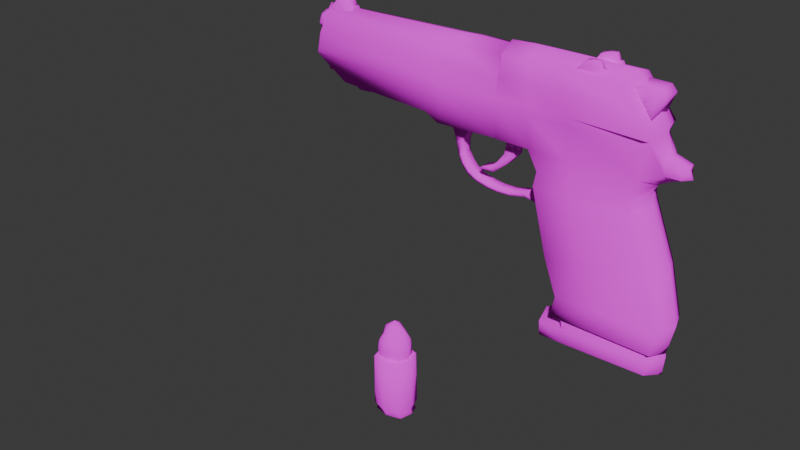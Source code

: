 # Source: beretta.blend  (saved by Blender 4.0.36; exported with 4.5.12 LTS)
import bpy
from mathutils import Matrix  # noqa: F401  (used for matrix-valued properties, if any)

bpy.ops.wm.read_factory_settings(use_empty=True)
scene = bpy.context.scene
scene.name = 'Scene'

# ---- collections
col_collection = bpy.data.collections.new('Collection'); scene.collection.children.link(col_collection)

# ---- images (referenced by path relative to the original .blend; pixels are not part of the script)
import os
ASSET_DIR = os.environ.get("B2B_ASSET_DIR", "")  # directory of the original .blend (textures are referenced by path, not embedded)
HERE = os.path.dirname(os.path.abspath(__file__))  # packed textures are extracted next to this script under _unpacked/

def load_image(name, relpath, width, height, colorspace="sRGB"):
    """Load a texture the original file referenced (path relative to the .blend, or extracted next to this script)."""
    p = next((c for c in (os.path.join(HERE, relpath), os.path.join(ASSET_DIR, relpath)) if relpath and os.path.exists(c)), "")
    if p:
        img = bpy.data.images.load(p, check_existing=True)
        img.name = name
    else:  # same state as the original file: an image datablock whose file is absent (Cycles renders it pink)
        img = bpy.data.images.new(name, width, height)
        img.source = "FILE"
        img.filepath = "//" + (relpath or name)
    img.colorspace_settings.name = colorspace
    return img
img_untitled = load_image('Untitled', 'beretta.png', 1024, 1024, 'sRGB')
img_untitled_001 = load_image('Untitled.001', 'magazine.png', 1024, 1024, 'sRGB')
img_untitled_002 = load_image('Untitled.002', 'bullet_txt.png', 1024, 1024, 'sRGB')

# ---- materials (node trees are filled in below, after node groups)
mat_material = bpy.data.materials.new('Material')
mat_material.alpha_threshold = 0.0
mat_material.use_transparent_shadow = False
mat_material.roughness = 0.5
mat_material.line_color = (0.0, 0.0, 0.0, 1.0)
mat_material_001 = bpy.data.materials.new('Material.001')
mat_material_001.use_transparent_shadow = False
mat_material_002 = bpy.data.materials.new('Material.002')
mat_material_002.use_transparent_shadow = False

# ---- material node trees
mat_material.use_nodes = True; mat_material.node_tree.nodes.clear()
_N = mat_material.node_tree.nodes; _L = mat_material.node_tree.links
n0 = _N.new('ShaderNodeOutputMaterial'); n0.name = 'Material Output'; n0.location = (300, 300)
n1 = _N.new('ShaderNodeBsdfDiffuse'); n1.name = 'Diffuse BSDF'; n1.location = (10, 300)
n1.inputs[1].default_value = 0.5
n2 = _N.new('ShaderNodeTexImage'); n2.name = 'Image Texture'; n2.location = (-280, 280)
n2.image = img_untitled
n2.interpolation = 'Closest'
_L.new(n1.outputs[0], n0.inputs[0])
_L.new(n2.outputs[0], n1.inputs[0])
n0.is_active_output = True
mat_material_001.use_nodes = True; mat_material_001.node_tree.nodes.clear()
_N = mat_material_001.node_tree.nodes; _L = mat_material_001.node_tree.links
n0 = _N.new('ShaderNodeOutputMaterial'); n0.name = 'Material Output'; n0.location = (300, 300)
n1 = _N.new('ShaderNodeBsdfDiffuse'); n1.name = 'Diffuse BSDF'; n1.location = (10, 300)
n1.inputs[1].default_value = 0.5
n2 = _N.new('ShaderNodeTexImage'); n2.name = 'Image Texture'; n2.location = (-280, 280)
n2.image = img_untitled_001
n2.interpolation = 'Closest'
_L.new(n1.outputs[0], n0.inputs[0])
_L.new(n2.outputs[0], n1.inputs[0])
n0.is_active_output = True
mat_material_002.use_nodes = True; mat_material_002.node_tree.nodes.clear()
_N = mat_material_002.node_tree.nodes; _L = mat_material_002.node_tree.links
n0 = _N.new('ShaderNodeOutputMaterial'); n0.name = 'Material Output'; n0.location = (300, 300)
n1 = _N.new('ShaderNodeBsdfDiffuse'); n1.name = 'Diffuse BSDF'; n1.location = (10, 300)
n1.inputs[1].default_value = 0.5
n2 = _N.new('ShaderNodeTexImage'); n2.name = 'Image Texture'; n2.location = (-280, 280)
n2.image = img_untitled_002
n2.interpolation = 'Closest'
_L.new(n1.outputs[0], n0.inputs[0])
_L.new(n2.outputs[0], n1.inputs[0])
n0.is_active_output = True

# ---- world
world_world = bpy.data.worlds.new('World'); scene.world = world_world
world_world.use_nodes = True; world_world.node_tree.nodes.clear()
_N = world_world.node_tree.nodes; _L = world_world.node_tree.links
n0 = _N.new('ShaderNodeOutputWorld'); n0.name = 'World Output'; n0.location = (300, 300)
n1 = _N.new('ShaderNodeBackground'); n1.name = 'Background'; n1.location = (10, 300)
n1.inputs[0].default_value = (0.05088, 0.05088, 0.05088, 1.0)
_L.new(n1.outputs[0], n0.inputs[0])
n0.is_active_output = True
world_world.color = (0.05088, 0.05088, 0.05088)
world_world.use_sun_shadow = False
world_world.sun_shadow_jitter_overblur = 0.0

# ---- meshes
me_cube = bpy.data.meshes.new('Cube')
me_cube.from_pydata([(-0.2783, 0.2244, 1.468), (-0.5067, 0.273, 0.5092), (-0.2783, -0.2244, 1.468), (-0.5067, -0.273, 0.5092), (-0.4635, 0.2244, 1.459), (-0.6828, 0.273, 0.6049), (-0.4635, -0.2244, 1.459), (-0.6828, -0.273, 0.6049), (-2.271, 0.1602, 1.453), (-1.912, 0.273, 0.6714), (-2.271, -0.1602, 1.453), (-1.912, -0.273, 0.6714), (0.319, 0.2244, 1.469), (0.2638, 0.273, 0.5328), (0.319, -0.2244, 1.469), (0.2638, -0.273, 0.5328), (0.3228, 0.273, 1.496), (0.3101, 0.273, 0.5273), (0.3228, -0.273, 1.496), (0.3101, -0.273, 0.5273), (1.755, 0.273, 1.496), (2.062, 0.2922, 0.5449), (1.755, -0.273, 1.496), (2.062, -0.2922, 0.5449), (-0.3991, 0.3278, 0.9846), (-0.5798, -0.3278, 1.028), (-0.3991, -0.3278, 0.9846), (-0.5798, 0.3278, 1.028), (-2.288, -0.3278, 0.9837), (-2.288, 0.3278, 0.9837), (0.2844, 0.3278, 0.9968), (0.2844, -0.3278, 0.9968), (0.3165, 0.3278, 1.014), (0.3165, -0.3278, 1.014), (2.087, 0.3278, 1.029), (2.087, -0.3278, 1.029), (0.6548, -0.273, 1.496), (0.6548, 0.273, 1.496), (0.7204, 0.273, 0.523), (0.7204, -0.273, 0.523), (0.727, -0.3278, 1.018), (0.727, 0.3278, 1.018), (1.962, 0.3102, 0.3266), (1.962, -0.3102, 0.3266), (0.8449, 0.273, 0.2953), (0.8449, -0.273, 0.2953), (1.985, 0.3076, 0.1588), (1.985, -0.3076, 0.1588), (0.829, 0.3058, 0.1246), (0.829, -0.3058, 0.1246), (2.259, 0.3062, -0.5328), (2.259, -0.3062, -0.5328), (1.035, 0.3064, -0.6594), (1.035, -0.3064, -0.6594), (2.426, 0.273, -1.13), (2.426, -0.273, -1.13), (1.185, 0.273, -1.138), (1.185, -0.273, -1.138), (2.38, 0.273, -1.412), (2.38, -0.273, -1.412), (1.13, 0.273, -1.389), (1.13, -0.273, -1.389), (-0.4169, 0.3278, 0.9061), (-0.4169, -0.3278, 0.9061), (-0.5968, 0.3278, 0.9578), (-2.226, 0.3278, 0.932), (0.281, 0.3278, 0.9201), (0.281, -0.3278, 0.9201), (0.3154, 0.3278, 0.9337), (0.3154, -0.3278, 0.9337), (2.086, 0.2164, 0.9431), (2.086, -0.2164, 0.9431), (-0.5968, -0.3278, 0.9578), (-2.226, -0.3278, 0.932), (0.7259, 0.3278, 0.9359), (0.7259, -0.3278, 0.9359), (2.249, 0.1273, 0.5955), (2.249, -0.1273, 0.5955), (2.235, 0.1273, 0.7595), (2.235, -0.1273, 0.7595), (2.427, 0.1273, 0.5985), (2.427, -0.1273, 0.5985), (2.426, 0.1273, 0.6944), (2.426, -0.1273, 0.6944), (0.3157, -0.08275, 0.4451), (0.3069, -0.08275, 0.5315), (0.3157, 0.08275, 0.4451), (0.3069, 0.08275, 0.5315), (0.424, -0.08275, 0.4539), (0.4922, -0.08275, 0.5227), (0.424, 0.08275, 0.4539), (0.4922, 0.08275, 0.5227), (0.2949, -0.08275, 0.2868), (0.2949, 0.08275, 0.2868), (0.4208, -0.08275, 0.2824), (0.4208, 0.08275, 0.2824), (0.2023, -0.08275, 0.1632), (0.2023, 0.08275, 0.1632), (0.2997, -0.08275, 0.1434), (0.2997, 0.08275, 0.1434), (0.07958, -0.08275, 0.06491), (0.07958, 0.08275, 0.06491), (0.1594, -0.08275, 0.02975), (0.1594, 0.08275, 0.02975), (-0.02903, -0.08275, 0.0327), (-0.02903, 0.08275, 0.0327), (0.0001879, -0.08275, 0.00413), (0.0001879, 0.08275, 0.00413), (-0.04073, -0.03435, 0.01579), (-0.04073, 0.03435, 0.01579), (-0.0286, -0.03435, 0.003924), (-0.0286, 0.03435, 0.003924), (-2.279, -0.08234, 1.346), (-2.271, -0.08234, 1.501), (-2.279, 0.08233, 1.346), (-2.271, 0.08233, 1.501), (-1.919, -0.08234, 1.371), (-1.983, -0.08234, 1.515), (-1.919, 0.08233, 1.371), (-1.983, 0.08233, 1.515), (-2.057, 0.08233, 1.349), (-2.131, 0.08233, 1.348), (-2.205, 0.08233, 1.347), (-2.242, 0.08233, 1.516), (-2.131, 0.08233, 1.513), (-2.016, 0.08233, 1.521), (-2.205, -0.08234, 1.347), (-2.131, -0.08234, 1.348), (-2.057, -0.08234, 1.349), (-2.016, -0.08234, 1.521), (-2.131, -0.08234, 1.513), (-2.242, -0.08234, 1.516), (-2.202, 0.08233, 1.574), (-2.132, 0.08233, 1.59), (-2.047, 0.08233, 1.596), (-2.047, -0.08234, 1.596), (-2.132, -0.08234, 1.59), (-2.202, -0.08234, 1.574), (-0.4159, -0.08613, 0.3991), (-0.5167, -0.08613, 0.5237), (-0.4159, 0.08613, 0.3991), (-0.5167, 0.08613, 0.5237), (-0.2455, -0.08613, 0.3936), (-0.08984, -0.08613, 0.5329), (-0.2455, 0.08613, 0.3936), (-0.08984, 0.08613, 0.5329), (-0.3703, -0.08613, 0.2696), (-0.3703, 0.08613, 0.2696), (-0.2933, -0.08613, 0.2733), (-0.2933, 0.08613, 0.2733), (-0.3287, -0.08613, 0.1051), (-0.3287, 0.08613, 0.1051), (-0.2938, -0.08613, 0.1253), (-0.2938, 0.08613, 0.1253), (-0.2851, -0.08613, 0.005371), (-0.2851, 0.08613, 0.005371), (-0.2484, -0.08613, 0.03834), (-0.2484, 0.08613, 0.03834), (-0.202, -0.08613, -0.0938), (-0.202, 0.08613, -0.0938), (-0.1831, -0.08613, -0.03921), (-0.1831, 0.08613, -0.03921), (-0.1176, -0.08613, -0.1363), (-0.1176, 0.08613, -0.1363), (-0.1126, -0.08613, -0.08938), (-0.1126, 0.08613, -0.08938), (-0.05363, -0.08613, -0.1627), (-0.05363, 0.08613, -0.1627), (-0.04108, -0.08613, -0.1145), (-0.04108, 0.08613, -0.1145), (0.09148, -0.08613, -0.1943), (0.09148, 0.08613, -0.1943), (0.09258, -0.08613, -0.1486), (0.09258, 0.08613, -0.1486), (0.2193, -0.08613, -0.205), (0.2193, 0.08613, -0.205), (0.2153, -0.08613, -0.1632), (0.2153, 0.08613, -0.1632), (0.3871, -0.08613, -0.1986), (0.3871, 0.08613, -0.1986), (0.3801, -0.08613, -0.1552), (0.3801, 0.08613, -0.1552), (0.5979, -0.08613, -0.1511), (0.5979, 0.08613, -0.1511), (0.5817, -0.08613, -0.1077), (0.5817, 0.08613, -0.1077), (0.9561, -0.08613, -0.2166), (0.9561, 0.08613, -0.2166), (0.8574, -0.08613, 0.1305), (0.8574, 0.08613, 0.1305), (1.208, -0.2137, 1.384), (1.217, -0.2137, 1.539), (1.208, -0.1116, 1.384), (1.217, -0.1116, 1.539), (1.568, -0.2137, 1.408), (1.505, -0.2137, 1.553), (1.568, -0.1116, 1.408), (1.505, -0.1116, 1.553), (1.431, -0.1116, 1.387), (1.356, -0.1116, 1.386), (1.282, -0.1116, 1.385), (1.245, -0.1116, 1.554), (1.356, -0.1116, 1.551), (1.471, -0.1116, 1.559), (1.282, -0.2137, 1.385), (1.356, -0.2137, 1.386), (1.431, -0.2137, 1.387), (1.471, -0.2137, 1.559), (1.356, -0.2137, 1.551), (1.245, -0.2137, 1.554), (1.285, -0.1116, 1.612), (1.355, -0.1116, 1.628), (1.44, -0.1116, 1.634), (1.44, -0.2137, 1.634), (1.355, -0.2137, 1.628), (1.285, -0.2137, 1.612), (1.208, 0.1094, 1.384), (1.217, 0.1094, 1.539), (1.208, 0.2115, 1.384), (1.217, 0.2115, 1.539), (1.568, 0.1094, 1.408), (1.505, 0.1094, 1.553), (1.568, 0.2115, 1.408), (1.505, 0.2115, 1.553), (1.431, 0.2115, 1.387), (1.356, 0.2115, 1.386), (1.282, 0.2115, 1.385), (1.245, 0.2115, 1.554), (1.356, 0.2115, 1.551), (1.471, 0.2115, 1.559), (1.282, 0.1094, 1.385), (1.356, 0.1094, 1.386), (1.431, 0.1094, 1.387), (1.471, 0.1094, 1.559), (1.356, 0.1094, 1.551), (1.245, 0.1094, 1.554), (1.285, 0.2115, 1.612), (1.355, 0.2115, 1.628), (1.44, 0.2115, 1.634), (1.44, 0.1094, 1.634), (1.355, 0.1094, 1.628), (1.285, 0.1094, 1.612), (1.055, -0.273, 1.496), (1.222, -0.3278, 1.022), (1.222, 0.3278, 1.022), (1.055, 0.273, 1.496), (1.215, 0.273, 0.5178), (1.215, -0.273, 0.5178), (1.252, 0.273, 0.3067), (1.252, -0.273, 0.3067), (1.257, 0.3132, 0.1377), (1.257, -0.3132, 0.1377), (1.487, 0.3132, -0.6124), (1.487, -0.3132, -0.6124), (1.637, 0.273, -1.135), (1.637, -0.273, -1.135), (1.585, 0.273, -1.397), (1.585, -0.273, -1.397), (1.221, 0.3278, 0.9385), (1.221, -0.3278, 0.9385), (1.764, -0.1589, 1.44), (1.83, -0.1589, 1.465), (1.764, 0.1589, 1.44), (1.83, 0.1589, 1.465), (2.033, -0.1589, 1.088), (2.145, -0.1589, 1.388), (2.033, 0.1589, 1.088), (2.145, 0.1589, 1.388), (1.904, 0.1589, 1.269), (2.082, 0.1589, 1.461), (1.904, -0.1589, 1.269), (2.082, -0.1589, 1.461), (-2.433, 0.1317, 1.28), (-2.17, 0.1317, 1.28), (-2.433, 0.09314, 1.187), (-2.17, 0.09314, 1.187), (-2.433, -1.752e-07, 1.148), (-2.17, -1.752e-07, 1.148), (-2.433, -0.09314, 1.187), (-2.17, -0.09314, 1.187), (-2.433, -0.1317, 1.28), (-2.17, -0.1317, 1.28), (-2.433, -0.09314, 1.373), (-2.17, -0.09314, 1.373), (-2.433, -1.752e-07, 1.412), (-2.17, -1.752e-07, 1.412), (-2.433, 0.09314, 1.373), (-2.17, 0.09314, 1.373), (-2.263, 0.2085, 0.8764), (-1.111, 0.2085, 0.8764), (-2.263, 0.1474, 0.729), (-1.111, 0.1474, 0.729), (-2.263, -1.128e-07, 0.668), (-1.111, -1.128e-07, 0.668), (-2.263, -0.1474, 0.729), (-1.111, -0.1474, 0.729), (-2.263, -0.2085, 0.8764), (-1.111, -0.2085, 0.8764), (-2.263, -0.1474, 1.024), (-1.111, -0.1474, 1.024), (-2.263, -1.128e-07, 1.085), (-1.111, -1.128e-07, 1.085), (-2.263, 0.1474, 1.024), (-1.111, 0.1474, 1.024), (-1.848, -0.09128, 0.5444), (-1.874, -0.09128, 0.7269), (-1.848, 0.09128, 0.5444), (-1.874, 0.09128, 0.7269), (-1.667, -0.09128, 0.5499), (-1.665, -0.09128, 0.7269), (-1.667, 0.09128, 0.5499), (-1.665, 0.09128, 0.7269), (-1.917, -0.09128, 0.6066), (-1.913, -0.09128, 0.7269), (-1.917, 0.09128, 0.6066), (-1.913, 0.09128, 0.7269), (-1.661, -0.06531, 0.5989), (-1.66, -0.06531, 0.7255), (-1.661, 0.06531, 0.5989), (-1.66, 0.06531, 0.7255), (-1.599, -0.06531, 0.5982), (-1.598, -0.06531, 0.7249), (-1.599, 0.06531, 0.5982), (-1.598, 0.06531, 0.7249), (-1.587, -0.06531, 0.541), (-1.58, -0.06531, 0.7259), (-1.587, 0.06531, 0.541), (-1.58, 0.06531, 0.7259), (-1.439, -0.06531, 0.5436), (-1.442, -0.06531, 0.7254), (-1.439, 0.06531, 0.5436), (-1.442, 0.06531, 0.7254), (-1.423, -0.04845, 0.5981), (-1.422, -0.04845, 0.7234), (-1.423, 0.04845, 0.5981), (-1.422, 0.04845, 0.7234), (-1.373, -0.04845, 0.5977), (-1.372, -0.04845, 0.723), (-1.373, 0.04845, 0.5977), (-1.372, 0.04845, 0.723), (-1.362, -0.08739, 0.5472), (-1.354, -0.08739, 0.7245), (-1.362, 0.08739, 0.5472), (-1.354, 0.08739, 0.7245), (-0.4189, -0.08739, 0.5526), (-0.4107, -0.08739, 0.73), (-0.4189, 0.08739, 0.5526), (-0.4107, 0.08739, 0.73), (-0.5287, -0.3004, 1.237), (-2.287, -0.2798, 1.212), (-0.3458, 0.3004, 1.22), (-0.3458, -0.3004, 1.22), (-0.5287, 0.3004, 1.237), (-2.287, 0.2798, 1.212), (0.2946, 0.3004, 1.227), (0.2946, -0.3004, 1.227), (0.3196, 0.3004, 1.255), (0.3196, -0.3004, 1.255), (1.921, 0.3004, 1.263), (1.921, -0.3004, 1.263), (0.6909, -0.3004, 1.257), (0.6909, 0.3004, 1.257), (1.139, -0.3004, 1.259), (1.139, 0.3004, 1.259), (-0.7094, 0.0, 0.5112), (-0.2951, 0.0, 1.532), (-0.4801, 0.0, 1.523), (-0.5293, 0.0, 0.4144), (-1.947, 0.0, 0.5808), (-2.354, 0.0, 1.509), (0.2517, 0.0, 1.538), (0.2596, 0.0, 0.4354), (0.27, 0.0, 1.578), (0.3037, 0.0, 0.4301), (1.799, 0.0, 1.583), (2.143, 0.0, 0.4349), (2.179, 0.0, 1.06), (-2.376, 0.0, 0.9421), (0.6704, 0.0, 0.4394), (0.6551, 0.0, 1.594), (2.055, 0.0, 0.2961), (0.7516, 0.0, 0.2667), (2.1, 0.0, 0.1792), (0.7161, 0.0, 0.1057), (2.368, 0.0, -0.4938), (0.9237, 0.0, -0.6881), (2.523, 0.0, -1.122), (1.088, 0.0, -1.139), (2.442, 0.0, -1.487), (1.053, 0.0, -1.449), (-2.288, 0.0, 0.8569), (2.177, 0.0, 0.9788), (2.271, 0.0, 0.5005), (2.253, 0.0, 0.7928), (2.499, 0.0, 0.584), (2.445, 0.0, 0.7159), (1.584, 0.0, -1.495), (1.055, 0.0, 1.594), (2.0, 0.0, 1.319), (-2.384, 0.0, 1.211)], [], [(365, 366, 6, 2), (351, 2, 6, 348), (348, 6, 10, 349), (364, 367, 3, 7), (63, 3, 15, 67), (352, 4, 0, 350), (399, 369, 8, 353), (364, 7, 11, 368), (366, 4, 8, 369), (64, 5, 9, 65), (371, 13, 17, 373), (350, 0, 12, 354), (367, 1, 13, 371), (365, 2, 14, 370), (397, 242, 22, 374), (67, 15, 19, 69), (370, 14, 18, 372), (354, 12, 16, 356), (398, 374, 22, 359), (363, 245, 20, 358), (375, 23, 43, 380), (259, 247, 23, 71), (362, 243, 35, 359), (258, 244, 34, 70), (391, 376, 35, 71), (66, 30, 32, 68), (355, 31, 33, 357), (62, 24, 30, 66), (352, 27, 29, 353), (390, 377, 29, 65), (64, 27, 24, 62), (351, 26, 31, 355), (72, 25, 28, 73), (63, 26, 25, 72), (68, 32, 41, 74), (357, 33, 40, 360), (69, 19, 39, 75), (373, 17, 38, 378), (356, 16, 37, 361), (372, 18, 36, 379), (381, 44, 48, 383), (246, 21, 42, 248), (378, 38, 44, 381), (247, 39, 45, 249), (251, 49, 53, 253), (248, 42, 46, 250), (249, 45, 49, 251), (380, 43, 47, 382), (384, 51, 55, 386), (382, 47, 51, 384), (383, 48, 52, 385), (250, 46, 50, 252), (387, 56, 60, 389), (385, 52, 56, 387), (252, 50, 54, 254), (253, 53, 57, 255), (396, 256, 58, 388), (254, 54, 58, 256), (255, 57, 61, 257), (386, 55, 59, 388), (33, 69, 75, 40), (17, 68, 74, 38), (3, 63, 72, 7), (7, 72, 73, 11), (5, 64, 62, 1), (368, 390, 65, 9), (1, 62, 66, 13), (13, 66, 68, 17), (375, 21, 76, 392), (246, 258, 70, 21), (243, 259, 71, 35), (31, 67, 69, 33), (27, 64, 65, 29), (26, 63, 67, 31), (393, 79, 83, 395), (71, 23, 77, 79), (21, 70, 78, 76), (391, 71, 79, 393), (394, 395, 83, 81), (79, 77, 81, 83), (392, 76, 80, 394), (76, 78, 82, 80), (84, 85, 87, 86), (86, 87, 91, 90), (90, 91, 89, 88), (88, 89, 85, 84), (84, 86, 93, 92), (91, 87, 85, 89), (93, 95, 99, 97), (90, 88, 94, 95), (88, 84, 92, 94), (86, 90, 95, 93), (99, 98, 102, 103), (95, 94, 98, 99), (92, 93, 97, 96), (94, 92, 96, 98), (102, 100, 104, 106), (96, 97, 101, 100), (98, 96, 100, 102), (97, 99, 103, 101), (107, 106, 110, 111), (101, 103, 107, 105), (103, 102, 106, 107), (100, 101, 105, 104), (109, 111, 110, 108), (104, 105, 109, 108), (106, 104, 108, 110), (105, 107, 111, 109), (112, 113, 115, 114), (120, 125, 119, 118), (118, 119, 117, 116), (126, 131, 113, 112), (120, 118, 116, 128), (123, 115, 113, 131), (119, 125, 129, 117), (125, 124, 133, 134), (131, 130, 136, 137), (114, 122, 126, 112), (122, 121, 127, 126), (121, 120, 128, 127), (116, 117, 129, 128), (128, 129, 130, 127), (127, 130, 131, 126), (114, 115, 123, 122), (122, 123, 124, 121), (121, 124, 125, 120), (134, 133, 136, 135), (133, 132, 137, 136), (123, 131, 137, 132), (129, 125, 134, 135), (130, 129, 135, 136), (124, 123, 132, 133), (138, 139, 141, 140), (140, 141, 145, 144), (144, 145, 143, 142), (142, 143, 139, 138), (138, 140, 147, 146), (145, 141, 139, 143), (147, 149, 153, 151), (144, 142, 148, 149), (142, 138, 146, 148), (140, 144, 149, 147), (153, 152, 156, 157), (149, 148, 152, 153), (146, 147, 151, 150), (148, 146, 150, 152), (156, 154, 158, 160), (150, 151, 155, 154), (152, 150, 154, 156), (151, 153, 157, 155), (161, 160, 164, 165), (155, 157, 161, 159), (157, 156, 160, 161), (154, 155, 159, 158), (165, 164, 168, 169), (158, 159, 163, 162), (160, 158, 162, 164), (159, 161, 165, 163), (168, 166, 170, 172), (162, 163, 167, 166), (164, 162, 166, 168), (163, 165, 169, 167), (173, 172, 176, 177), (167, 169, 173, 171), (169, 168, 172, 173), (166, 167, 171, 170), (174, 175, 179, 178), (170, 171, 175, 174), (172, 170, 174, 176), (171, 173, 177, 175), (180, 178, 182, 184), (176, 174, 178, 180), (175, 177, 181, 179), (177, 176, 180, 181), (185, 184, 188, 189), (179, 181, 185, 183), (181, 180, 184, 185), (178, 179, 183, 182), (187, 189, 188, 186), (182, 183, 187, 186), (184, 182, 186, 188), (183, 185, 189, 187), (190, 191, 193, 192), (198, 203, 197, 196), (196, 197, 195, 194), (204, 209, 191, 190), (198, 196, 194, 206), (201, 193, 191, 209), (197, 203, 207, 195), (203, 202, 211, 212), (209, 208, 214, 215), (192, 200, 204, 190), (200, 199, 205, 204), (199, 198, 206, 205), (194, 195, 207, 206), (206, 207, 208, 205), (205, 208, 209, 204), (192, 193, 201, 200), (200, 201, 202, 199), (199, 202, 203, 198), (212, 211, 214, 213), (211, 210, 215, 214), (201, 209, 215, 210), (207, 203, 212, 213), (208, 207, 213, 214), (202, 201, 210, 211), (216, 217, 219, 218), (224, 229, 223, 222), (222, 223, 221, 220), (230, 235, 217, 216), (224, 222, 220, 232), (227, 219, 217, 235), (223, 229, 233, 221), (229, 228, 237, 238), (235, 234, 240, 241), (218, 226, 230, 216), (226, 225, 231, 230), (225, 224, 232, 231), (220, 221, 233, 232), (232, 233, 234, 231), (231, 234, 235, 230), (218, 219, 227, 226), (226, 227, 228, 225), (225, 228, 229, 224), (238, 237, 240, 239), (237, 236, 241, 240), (227, 235, 241, 236), (233, 229, 238, 239), (234, 233, 239, 240), (228, 227, 236, 237), (40, 75, 259, 243), (38, 74, 258, 246), (55, 255, 257, 59), (56, 254, 256, 60), (389, 60, 256, 396), (51, 253, 255, 55), (52, 252, 254, 56), (48, 250, 252, 52), (43, 249, 251, 47), (44, 248, 250, 48), (47, 251, 253, 51), (23, 247, 249, 43), (38, 246, 248, 44), (74, 41, 244, 258), (360, 40, 243, 362), (75, 39, 247, 259), (361, 37, 245, 363), (379, 36, 242, 397), (260, 261, 263, 262), (268, 269, 267, 266), (266, 267, 265, 264), (270, 271, 261, 260), (268, 266, 264, 270), (269, 263, 261, 271), (267, 269, 271, 265), (262, 268, 270, 260), (264, 265, 271, 270), (262, 263, 269, 268), (272, 273, 275, 274), (274, 275, 277, 276), (276, 277, 279, 278), (278, 279, 281, 280), (280, 281, 283, 282), (282, 283, 285, 284), (275, 273, 287, 285, 283, 281, 279, 277), (284, 285, 287, 286), (286, 287, 273, 272), (272, 274, 276, 278, 280, 282, 284, 286), (288, 289, 291, 290), (290, 291, 293, 292), (292, 293, 295, 294), (294, 295, 297, 296), (296, 297, 299, 298), (298, 299, 301, 300), (291, 289, 303, 301, 299, 297, 295, 293), (300, 301, 303, 302), (302, 303, 289, 288), (288, 290, 292, 294, 296, 298, 300, 302), (307, 306, 314, 315), (306, 307, 311, 310), (308, 310, 318, 316), (308, 309, 305, 304), (306, 310, 308, 304), (311, 307, 305, 309), (312, 313, 315, 314), (304, 305, 313, 312), (305, 307, 315, 313), (306, 304, 312, 314), (317, 316, 320, 321), (311, 309, 317, 319), (310, 311, 319, 318), (309, 308, 316, 317), (320, 322, 326, 324), (316, 318, 322, 320), (319, 317, 321, 323), (318, 319, 323, 322), (327, 325, 329, 331), (323, 321, 325, 327), (322, 323, 327, 326), (321, 320, 324, 325), (329, 328, 332, 333), (326, 327, 331, 330), (325, 324, 328, 329), (324, 326, 330, 328), (332, 334, 338, 336), (328, 330, 334, 332), (331, 329, 333, 335), (330, 331, 335, 334), (339, 337, 341, 343), (335, 333, 337, 339), (334, 335, 339, 338), (333, 332, 336, 337), (341, 340, 344, 345), (338, 339, 343, 342), (337, 336, 340, 341), (336, 338, 342, 340), (346, 347, 345, 344), (340, 342, 346, 344), (343, 341, 345, 347), (342, 343, 347, 346), (41, 361, 363, 244), (36, 360, 362, 242), (32, 356, 361, 41), (18, 357, 360, 36), (2, 351, 355, 14), (4, 352, 353, 8), (14, 355, 357, 18), (242, 362, 359, 22), (244, 363, 358, 34), (376, 398, 359, 35), (30, 354, 356, 32), (24, 350, 354, 30), (377, 399, 353, 29), (27, 352, 350, 24), (25, 348, 349, 28), (26, 351, 348, 25), (28, 349, 399, 377), (34, 358, 398, 376), (37, 379, 397, 245), (61, 389, 396, 257), (77, 392, 394, 81), (80, 82, 395, 394), (70, 391, 393, 78), (78, 393, 395, 82), (23, 375, 392, 77), (11, 73, 390, 368), (54, 386, 388, 58), (257, 396, 388, 59), (53, 385, 387, 57), (57, 387, 389, 61), (49, 383, 385, 53), (46, 382, 384, 50), (50, 384, 386, 54), (42, 380, 382, 46), (39, 378, 381, 45), (45, 381, 383, 49), (16, 372, 379, 37), (19, 373, 378, 39), (73, 28, 377, 390), (70, 34, 376, 391), (21, 375, 380, 42), (358, 20, 374, 398), (12, 370, 372, 16), (245, 397, 374, 20), (0, 365, 370, 12), (3, 367, 371, 15), (15, 371, 373, 19), (6, 366, 369, 10), (5, 364, 368, 9), (349, 10, 369, 399), (5, 1, 367, 364), (0, 4, 366, 365)])
me_cube.polygons.foreach_set('use_smooth', [True] * 372)
_uv = me_cube.uv_layers.new(name='UVMap')
_uv.uv.foreach_set('vector', [0.8327, 0.4941, 0.8327, 0.518, 0.7975, 0.518, 0.7975, 0.4941, 0.04509, 0.26, 0.01473, 0.2668, 0.0159, 0.243, 0.0429, 0.2364, 0.0429, 0.2364, 0.0159, 0.243, 0.01672, 0.009859, 0.04616, 0.009655, 0.8327, 0.2171, 0.8327, 0.2399, 0.7975, 0.2399, 0.7975, 0.2171, 0.08559, 0.2508, 0.1368, 0.2392, 0.1337, 0.3386, 0.08378, 0.3408, 0.7451, 0.2364, 0.7721, 0.243, 0.7733, 0.2668, 0.7429, 0.26, 0.4594, 0.8752, 0.43, 0.8752, 0.43, 0.84, 0.4594, 0.84, 0.8327, 0.2171, 0.7975, 0.2171, 0.7975, 0.0585, 0.8327, 0.0585, 0.8327, 0.518, 0.8679, 0.518, 0.8679, 0.751, 0.8327, 0.751, 0.7091, 0.2276, 0.6636, 0.2165, 0.6722, 0.05803, 0.7058, 0.01748, 0.8327, 0.3393, 0.8679, 0.3393, 0.8679, 0.3452, 0.8327, 0.3452, 0.7429, 0.26, 0.7733, 0.2668, 0.7734, 0.3439, 0.7438, 0.3426, 0.8327, 0.2399, 0.8679, 0.2399, 0.8679, 0.3393, 0.8327, 0.3393, 0.8327, 0.4941, 0.7975, 0.4941, 0.7975, 0.4171, 0.8327, 0.4171, 0.4652, 0.7267, 0.43, 0.7267, 0.43, 0.6365, 0.4652, 0.6365, 0.08378, 0.3408, 0.1337, 0.3386, 0.1344, 0.3446, 0.08202, 0.3452, 0.7687, 0.6717, 0.7687, 0.707, 0.7637, 0.707, 0.7637, 0.6717, 0.7438, 0.3426, 0.7734, 0.3439, 0.7786, 0.3462, 0.7475, 0.3458, 0.7419, 0.8362, 0.7419, 0.8041, 0.7772, 0.8041, 0.7772, 0.8362, 0.748, 0.4514, 0.7786, 0.4407, 0.7786, 0.5309, 0.7484, 0.5523, 0.04466, 0.6365, 0.06791, 0.6365, 0.07988, 0.6584, 0.04466, 0.6584, 0.0814, 0.462, 0.1357, 0.4613, 0.1369, 0.5728, 0.08084, 0.5736, 0.04006, 0.4514, 0.07066, 0.4622, 0.06971, 0.5737, 0.03959, 0.5523, 0.7066, 0.462, 0.7174, 0.4622, 0.7183, 0.5737, 0.7072, 0.5736, 0.7419, 0.8793, 0.7419, 0.8683, 0.7772, 0.8683, 0.7652, 0.8793, 0.7042, 0.3408, 0.7141, 0.3412, 0.7164, 0.3454, 0.706, 0.3452, 0.04426, 0.3426, 0.07389, 0.3412, 0.07164, 0.3454, 0.04055, 0.3458, 0.7024, 0.2508, 0.7126, 0.2531, 0.7141, 0.3412, 0.7042, 0.3408, 0.7451, 0.2364, 0.7181, 0.2298, 0.7124, 0.009451, 0.7419, 0.009655, 0.8327, 0.01756, 0.8327, 0.009451, 0.8679, 0.009452, 0.8679, 0.01756, 0.7091, 0.2276, 0.7181, 0.2298, 0.7126, 0.2531, 0.7024, 0.2508, 0.04509, 0.26, 0.07546, 0.2531, 0.07389, 0.3412, 0.04426, 0.3426, 0.07892, 0.2276, 0.06991, 0.2298, 0.07559, 0.009451, 0.08225, 0.01748, 0.08559, 0.2508, 0.07546, 0.2531, 0.06991, 0.2298, 0.07892, 0.2276, 0.706, 0.3452, 0.7164, 0.3454, 0.7168, 0.3983, 0.7063, 0.3982, 0.04055, 0.3458, 0.07164, 0.3454, 0.0712, 0.3983, 0.04032, 0.3937, 0.08202, 0.3452, 0.1344, 0.3446, 0.135, 0.3975, 0.08174, 0.3982, 0.8327, 0.3452, 0.8679, 0.3452, 0.8679, 0.3982, 0.8327, 0.3982, 0.7475, 0.3458, 0.7786, 0.3462, 0.7786, 0.389, 0.7477, 0.3937, 0.4652, 0.8211, 0.43, 0.8211, 0.43, 0.7783, 0.4652, 0.7783, 0.134, 0.667, 0.1692, 0.667, 0.1692, 0.6885, 0.134, 0.6885, 0.6524, 0.4613, 0.6512, 0.5728, 0.6277, 0.5577, 0.6251, 0.466, 0.134, 0.6365, 0.1692, 0.6365, 0.1692, 0.667, 0.134, 0.667, 0.1357, 0.4613, 0.135, 0.3975, 0.1644, 0.4135, 0.1629, 0.466, 0.1847, 0.4667, 0.1859, 0.4144, 0.2867, 0.4409, 0.2814, 0.4963, 0.6251, 0.466, 0.6277, 0.5577, 0.6055, 0.558, 0.6033, 0.4667, 0.1629, 0.466, 0.1644, 0.4135, 0.1859, 0.4144, 0.1847, 0.4667, 0.04466, 0.6584, 0.07988, 0.6584, 0.07988, 0.6805, 0.04466, 0.6805, 0.04466, 0.7732, 0.07988, 0.7732, 0.07988, 0.8512, 0.04466, 0.8512, 0.04466, 0.6805, 0.07988, 0.6805, 0.07988, 0.7732, 0.04466, 0.7732, 0.134, 0.6885, 0.1692, 0.6885, 0.1692, 0.791, 0.134, 0.791, 0.6033, 0.4667, 0.6055, 0.558, 0.5159, 0.5932, 0.5066, 0.4963, 0.134, 0.8544, 0.1692, 0.8544, 0.1692, 0.8862, 0.134, 0.8862, 0.134, 0.791, 0.1692, 0.791, 0.1692, 0.8544, 0.134, 0.8544, 0.5066, 0.4963, 0.5159, 0.5932, 0.4399, 0.6174, 0.4392, 0.5157, 0.2814, 0.4963, 0.2867, 0.4409, 0.3492, 0.4574, 0.3488, 0.5157, 0.5546, 0.6952, 0.5898, 0.6952, 0.5898, 0.7977, 0.5546, 0.7977, 0.4392, 0.5157, 0.4399, 0.6174, 0.4035, 0.6115, 0.4054, 0.509, 0.3488, 0.5157, 0.3492, 0.4574, 0.3815, 0.4503, 0.3826, 0.509, 0.04466, 0.8512, 0.07988, 0.8512, 0.07988, 0.8869, 0.04466, 0.8869, 0.07164, 0.3454, 0.08202, 0.3452, 0.08174, 0.3982, 0.0712, 0.3983, 0.6536, 0.3446, 0.706, 0.3452, 0.7063, 0.3982, 0.653, 0.3975, 0.1368, 0.2392, 0.08559, 0.2508, 0.07892, 0.2276, 0.1244, 0.2165, 0.1244, 0.2165, 0.07892, 0.2276, 0.08225, 0.01748, 0.1159, 0.05803, 0.6636, 0.2165, 0.7091, 0.2276, 0.7024, 0.2508, 0.6512, 0.2392, 0.8327, 0.0585, 0.8327, 0.01756, 0.8679, 0.01756, 0.8679, 0.0585, 0.6512, 0.2392, 0.7024, 0.2508, 0.7042, 0.3408, 0.6543, 0.3386, 0.6543, 0.3386, 0.7042, 0.3408, 0.706, 0.3452, 0.6536, 0.3446, 0.05407, 0.929, 0.05407, 0.9523, 0.03237, 0.9455, 0.03237, 0.929, 0.6524, 0.4613, 0.7066, 0.462, 0.7072, 0.5736, 0.6512, 0.5728, 0.07066, 0.4622, 0.0814, 0.462, 0.08084, 0.5736, 0.06971, 0.5737, 0.07389, 0.3412, 0.08378, 0.3408, 0.08202, 0.3452, 0.07164, 0.3454, 0.7181, 0.2298, 0.7091, 0.2276, 0.7058, 0.01748, 0.7124, 0.009451, 0.07546, 0.2531, 0.08559, 0.2508, 0.08378, 0.3408, 0.07389, 0.3412, 0.4973, 0.9457, 0.4973, 0.9622, 0.473, 0.9622, 0.473, 0.9457, 0.08084, 0.5736, 0.1369, 0.5728, 0.1257, 0.5947, 0.1045, 0.5929, 0.6512, 0.5728, 0.7072, 0.5736, 0.6835, 0.5929, 0.6623, 0.5947, 0.7419, 0.8793, 0.7652, 0.8793, 0.7584, 0.9048, 0.7419, 0.9048, 0.5746, 0.9429, 0.5623, 0.9429, 0.5623, 0.9265, 0.5746, 0.9265, 0.1045, 0.5929, 0.1257, 0.5947, 0.1253, 0.6176, 0.1129, 0.6176, 0.03237, 0.929, 0.03237, 0.9455, 0.009451, 0.9455, 0.009451, 0.929, 0.6623, 0.5947, 0.6835, 0.5929, 0.6751, 0.6176, 0.6627, 0.6176, 0.5684, 0.8278, 0.5684, 0.8166, 0.5897, 0.8166, 0.5897, 0.8278, 0.657, 0.8252, 0.6498, 0.8166, 0.6703, 0.8042, 0.6679, 0.8164, 0.5771, 0.9033, 0.5684, 0.9033, 0.5684, 0.882, 0.5771, 0.882, 0.5314, 0.8289, 0.529, 0.8166, 0.5495, 0.829, 0.5423, 0.8377, 0.5684, 0.8278, 0.5897, 0.8278, 0.5897, 0.848, 0.5684, 0.848, 0.9081, 0.3679, 0.9081, 0.3917, 0.8868, 0.3917, 0.8868, 0.3679, 0.6662, 0.8436, 0.6799, 0.835, 0.677, 0.8586, 0.6652, 0.8635, 0.8868, 0.7126, 0.9081, 0.7126, 0.9081, 0.7346, 0.8868, 0.7346, 0.5314, 0.8289, 0.5423, 0.8377, 0.5331, 0.8561, 0.5194, 0.8475, 0.657, 0.8252, 0.6679, 0.8164, 0.6799, 0.835, 0.6662, 0.8436, 0.9499, 0.1169, 0.9286, 0.1169, 0.9286, 0.09896, 0.9499, 0.09896, 0.8868, 0.7346, 0.9081, 0.7346, 0.9081, 0.7508, 0.8868, 0.7508, 0.5684, 0.848, 0.5897, 0.848, 0.5897, 0.8631, 0.5684, 0.8631, 0.5194, 0.8475, 0.5331, 0.8561, 0.5341, 0.876, 0.5223, 0.8711, 0.5291, 0.8933, 0.5402, 0.8953, 0.5495, 0.9066, 0.5443, 0.9076, 0.8477, 0.9374, 0.869, 0.9374, 0.869, 0.9536, 0.8477, 0.9536, 0.5223, 0.8711, 0.5341, 0.876, 0.5402, 0.8953, 0.5291, 0.8933, 0.6652, 0.8635, 0.677, 0.8586, 0.6702, 0.8809, 0.6591, 0.8829, 0.9499, 0.07847, 0.9286, 0.07847, 0.9348, 0.07476, 0.9437, 0.07476, 0.6591, 0.8829, 0.6702, 0.8809, 0.655, 0.8951, 0.6498, 0.8941, 0.9499, 0.09896, 0.9286, 0.09896, 0.9286, 0.07847, 0.9499, 0.07847, 0.8477, 0.9536, 0.869, 0.9536, 0.869, 0.9678, 0.8477, 0.9678, 0.07504, 0.912, 0.07668, 0.912, 0.07668, 0.9209, 0.07504, 0.9209, 0.07297, 0.9271, 0.07297, 0.9058, 0.07504, 0.912, 0.07504, 0.9209, 0.07691, 0.9271, 0.07297, 0.9271, 0.07504, 0.9209, 0.07668, 0.9209, 0.07297, 0.9058, 0.07691, 0.9058, 0.07668, 0.912, 0.07504, 0.912, 0.9312, 0.9894, 0.9113, 0.9894, 0.9113, 0.9682, 0.9312, 0.9682, 0.9599, 0.2346, 0.9382, 0.2277, 0.9393, 0.2234, 0.9585, 0.2167, 0.9697, 0.5708, 0.989, 0.5708, 0.989, 0.5921, 0.9697, 0.5921, 0.9125, 0.9398, 0.9346, 0.9429, 0.9329, 0.9467, 0.9131, 0.9493, 0.9498, 0.03813, 0.9498, 0.05586, 0.9286, 0.05586, 0.9286, 0.03813, 0.07297, 0.946, 0.07672, 0.946, 0.07672, 0.9673, 0.07297, 0.9673, 0.8879, 0.9374, 0.8923, 0.9374, 0.8923, 0.9586, 0.8879, 0.9586, 0.9382, 0.2277, 0.9382, 0.2425, 0.9282, 0.2419, 0.9282, 0.231, 0.9346, 0.9429, 0.9331, 0.9286, 0.943, 0.928, 0.9416, 0.9372, 0.9498, 0.009451, 0.9498, 0.01901, 0.9286, 0.01901, 0.9286, 0.009451, 0.9498, 0.01901, 0.9498, 0.02857, 0.9286, 0.02857, 0.9286, 0.01901, 0.9498, 0.02857, 0.9498, 0.03813, 0.9286, 0.03813, 0.9286, 0.02857, 0.9127, 0.9027, 0.9319, 0.9095, 0.9331, 0.9138, 0.9113, 0.9207, 0.9113, 0.9207, 0.9331, 0.9138, 0.9331, 0.9286, 0.9119, 0.9302, 0.9119, 0.9302, 0.9331, 0.9286, 0.9346, 0.9429, 0.9125, 0.9398, 0.9582, 0.2632, 0.9383, 0.2606, 0.9367, 0.2568, 0.9588, 0.2537, 0.9588, 0.2537, 0.9367, 0.2568, 0.9382, 0.2425, 0.9593, 0.2441, 0.9593, 0.2441, 0.9382, 0.2425, 0.9382, 0.2277, 0.9599, 0.2346, 0.9688, 0.07476, 0.9798, 0.07476, 0.9798, 0.096, 0.9688, 0.096, 0.9798, 0.07476, 0.9888, 0.07476, 0.9888, 0.096, 0.9798, 0.096, 0.9769, 0.7126, 0.9769, 0.7338, 0.9698, 0.7338, 0.9698, 0.7126, 0.7666, 0.9449, 0.7666, 0.9237, 0.7766, 0.9237, 0.7766, 0.9449, 0.9331, 0.9286, 0.9331, 0.9138, 0.943, 0.9171, 0.943, 0.928, 0.9382, 0.2425, 0.9367, 0.2568, 0.9296, 0.2511, 0.9282, 0.2419, 0.6087, 0.8219, 0.6087, 0.805, 0.6309, 0.805, 0.6309, 0.8219, 0.2366, 0.6548, 0.2463, 0.6365, 0.2689, 0.6867, 0.2446, 0.6753, 0.9886, 0.03167, 0.9687, 0.03167, 0.9687, 0.009451, 0.9886, 0.009451, 0.3122, 0.6753, 0.2878, 0.6867, 0.3105, 0.6365, 0.3202, 0.6548, 0.6087, 0.8219, 0.6309, 0.8219, 0.6309, 0.839, 0.6087, 0.839, 0.2642, 0.8676, 0.2642, 0.9226, 0.242, 0.9226, 0.242, 0.8676, 0.2236, 0.6667, 0.2279, 0.6757, 0.2103, 0.6831, 0.2061, 0.68, 0.3876, 0.8491, 0.4098, 0.8491, 0.4098, 0.8639, 0.3876, 0.8639, 0.3122, 0.6753, 0.3202, 0.6548, 0.3332, 0.6667, 0.3289, 0.6757, 0.2366, 0.6548, 0.2446, 0.6753, 0.2279, 0.6757, 0.2236, 0.6667, 0.3876, 0.8829, 0.4098, 0.8829, 0.4098, 0.8947, 0.3876, 0.8947, 0.3876, 0.8639, 0.4098, 0.8639, 0.4098, 0.8829, 0.3876, 0.8829, 0.6087, 0.839, 0.6309, 0.839, 0.6309, 0.8605, 0.6087, 0.8605, 0.3289, 0.6757, 0.3332, 0.6667, 0.3507, 0.68, 0.3465, 0.6831, 0.3545, 0.6929, 0.3603, 0.6902, 0.3679, 0.705, 0.3605, 0.7045, 0.6087, 0.8605, 0.6309, 0.8605, 0.6309, 0.8737, 0.6087, 0.8737, 0.3465, 0.6831, 0.3507, 0.68, 0.3603, 0.6902, 0.3545, 0.6929, 0.2061, 0.68, 0.2103, 0.6831, 0.2022, 0.6929, 0.1965, 0.6902, 0.909, 0.5519, 0.8868, 0.5519, 0.8868, 0.5431, 0.909, 0.5431, 0.1965, 0.6902, 0.2022, 0.6929, 0.1963, 0.7045, 0.1889, 0.705, 0.3876, 0.8947, 0.4098, 0.8947, 0.4098, 0.9054, 0.3876, 0.9054, 0.6087, 0.8737, 0.6309, 0.8737, 0.6309, 0.8873, 0.6087, 0.8873, 0.909, 0.5431, 0.8868, 0.5431, 0.8868, 0.534, 0.909, 0.534, 0.6087, 0.6365, 0.6309, 0.6365, 0.6309, 0.6475, 0.6087, 0.6475, 0.3605, 0.7045, 0.3679, 0.705, 0.3687, 0.7172, 0.3629, 0.7154, 0.1889, 0.705, 0.1963, 0.7045, 0.1939, 0.7154, 0.1881, 0.7172, 0.3622, 0.7252, 0.3686, 0.7261, 0.365, 0.7449, 0.3595, 0.7428, 0.6087, 0.6475, 0.6309, 0.6475, 0.6309, 0.6558, 0.6087, 0.6558, 0.3629, 0.7154, 0.3687, 0.7172, 0.3686, 0.7261, 0.3622, 0.7252, 0.1881, 0.7172, 0.1939, 0.7154, 0.1946, 0.7252, 0.1882, 0.7261, 0.909, 0.5169, 0.8868, 0.5169, 0.8868, 0.5011, 0.909, 0.5011, 0.1882, 0.7261, 0.1946, 0.7252, 0.1972, 0.7428, 0.1918, 0.7449, 0.909, 0.534, 0.8868, 0.534, 0.8868, 0.5169, 0.909, 0.5169, 0.6087, 0.6558, 0.6309, 0.6558, 0.6309, 0.6745, 0.6087, 0.6745, 0.6087, 0.691, 0.6309, 0.691, 0.6309, 0.7127, 0.6087, 0.7127, 0.6087, 0.6745, 0.6309, 0.6745, 0.6309, 0.691, 0.6087, 0.691, 0.3595, 0.7428, 0.365, 0.7449, 0.3599, 0.7606, 0.3551, 0.7581, 0.1918, 0.7449, 0.1972, 0.7428, 0.2017, 0.7581, 0.1969, 0.7606, 0.3458, 0.7772, 0.3506, 0.7802, 0.3344, 0.8029, 0.33, 0.7988, 0.3551, 0.7581, 0.3599, 0.7606, 0.3506, 0.7802, 0.3458, 0.7772, 0.1969, 0.7606, 0.2017, 0.7581, 0.2109, 0.7772, 0.2062, 0.7802, 0.909, 0.5011, 0.8868, 0.5011, 0.8868, 0.4798, 0.909, 0.4798, 0.909, 0.4536, 0.8868, 0.4536, 0.8868, 0.4171, 0.909, 0.4171, 0.2062, 0.7802, 0.2109, 0.7772, 0.2268, 0.7988, 0.2224, 0.8029, 0.909, 0.4798, 0.8868, 0.4798, 0.8868, 0.4536, 0.909, 0.4536, 0.6087, 0.7127, 0.6309, 0.7127, 0.6309, 0.7398, 0.6087, 0.7398, 0.9286, 0.6166, 0.9286, 0.5708, 0.9508, 0.5708, 0.9508, 0.6166, 0.6087, 0.7398, 0.6309, 0.7398, 0.6309, 0.7861, 0.6087, 0.7861, 0.33, 0.7988, 0.3344, 0.8029, 0.3241, 0.8487, 0.2878, 0.8195, 0.2224, 0.8029, 0.2268, 0.7988, 0.2689, 0.8195, 0.2327, 0.8487, 0.9712, 0.8676, 0.9712, 0.8477, 0.9844, 0.8477, 0.9844, 0.8676, 0.6309, 0.9241, 0.6092, 0.9172, 0.6103, 0.9129, 0.6295, 0.9062, 0.6498, 0.9896, 0.6498, 0.9702, 0.663, 0.9702, 0.663, 0.9896, 0.9291, 0.5195, 0.9512, 0.5227, 0.9495, 0.5265, 0.9297, 0.5291, 0.3647, 0.8963, 0.3647, 0.914, 0.3515, 0.914, 0.3515, 0.8963, 0.9788, 0.1833, 0.9826, 0.1833, 0.9826, 0.1964, 0.9788, 0.1964, 0.9788, 0.1512, 0.9831, 0.1512, 0.9831, 0.1644, 0.9788, 0.1644, 0.6092, 0.9172, 0.6091, 0.932, 0.5992, 0.9314, 0.5992, 0.9205, 0.9512, 0.5227, 0.9497, 0.5084, 0.9596, 0.5078, 0.9582, 0.5169, 0.3647, 0.8676, 0.3647, 0.8771, 0.3515, 0.8771, 0.3515, 0.8676, 0.3647, 0.8771, 0.3647, 0.8867, 0.3515, 0.8867, 0.3515, 0.8771, 0.3647, 0.8867, 0.3647, 0.8963, 0.3515, 0.8963, 0.3515, 0.8867, 0.9293, 0.4825, 0.9485, 0.4893, 0.9496, 0.4936, 0.9279, 0.5004, 0.9279, 0.5004, 0.9496, 0.4936, 0.9497, 0.5084, 0.9285, 0.51, 0.9285, 0.51, 0.9497, 0.5084, 0.9512, 0.5227, 0.9291, 0.5195, 0.6292, 0.9527, 0.6093, 0.9501, 0.6077, 0.9463, 0.6297, 0.9432, 0.6297, 0.9432, 0.6077, 0.9463, 0.6091, 0.932, 0.6303, 0.9336, 0.6303, 0.9336, 0.6091, 0.932, 0.6092, 0.9172, 0.6309, 0.9241, 0.9844, 0.7699, 0.9844, 0.7808, 0.9712, 0.7808, 0.9712, 0.7699, 0.9844, 0.7808, 0.9844, 0.7899, 0.9712, 0.7899, 0.9712, 0.7808, 0.9856, 0.4528, 0.9856, 0.466, 0.9785, 0.466, 0.9785, 0.4528, 0.05152, 0.9712, 0.05152, 0.9843, 0.04151, 0.9843, 0.04151, 0.9712, 0.9497, 0.5084, 0.9496, 0.4936, 0.9596, 0.4968, 0.9596, 0.5078, 0.6091, 0.932, 0.6077, 0.9463, 0.6006, 0.9406, 0.5992, 0.9314, 0.9715, 0.6554, 0.9715, 0.6355, 0.9847, 0.6355, 0.9847, 0.6554, 0.9599, 0.1691, 0.9382, 0.1623, 0.9393, 0.158, 0.9585, 0.1512, 0.009451, 0.9905, 0.009451, 0.9712, 0.02261, 0.9712, 0.02261, 0.9905, 0.9291, 0.4541, 0.9512, 0.4572, 0.9495, 0.461, 0.9297, 0.4636, 0.7768, 0.7545, 0.7768, 0.7723, 0.7637, 0.7723, 0.7637, 0.7545, 0.9788, 0.2167, 0.9826, 0.2167, 0.9826, 0.2298, 0.9788, 0.2298, 0.9785, 0.5169, 0.9828, 0.5169, 0.9828, 0.5301, 0.9785, 0.5301, 0.9382, 0.1623, 0.9382, 0.1771, 0.9282, 0.1765, 0.9282, 0.1655, 0.9512, 0.4572, 0.9497, 0.4429, 0.9596, 0.4423, 0.9582, 0.4515, 0.7768, 0.7259, 0.7768, 0.7354, 0.7637, 0.7354, 0.7637, 0.7259, 0.7768, 0.7354, 0.7768, 0.745, 0.7637, 0.745, 0.7637, 0.7354, 0.7768, 0.745, 0.7768, 0.7545, 0.7637, 0.7545, 0.7637, 0.745, 0.9293, 0.4171, 0.9485, 0.4238, 0.9496, 0.4281, 0.9279, 0.435, 0.9279, 0.435, 0.9496, 0.4281, 0.9497, 0.4429, 0.9285, 0.4445, 0.9285, 0.4445, 0.9497, 0.4429, 0.9512, 0.4572, 0.9291, 0.4541, 0.9582, 0.1978, 0.9383, 0.1952, 0.9367, 0.1914, 0.9588, 0.1882, 0.9588, 0.1882, 0.9367, 0.1914, 0.9382, 0.1771, 0.9593, 0.1787, 0.9593, 0.1787, 0.9382, 0.1771, 0.9382, 0.1623, 0.9599, 0.1691, 0.9844, 0.8088, 0.9844, 0.8197, 0.9712, 0.8197, 0.9712, 0.8088, 0.9844, 0.8197, 0.9844, 0.8288, 0.9712, 0.8288, 0.9712, 0.8197, 0.9856, 0.4849, 0.9856, 0.498, 0.9785, 0.498, 0.9785, 0.4849, 0.6093, 0.9716, 0.6093, 0.9848, 0.5992, 0.9848, 0.5992, 0.9716, 0.9497, 0.4429, 0.9496, 0.4281, 0.9596, 0.4314, 0.9596, 0.4423, 0.9382, 0.1771, 0.9367, 0.1914, 0.9296, 0.1856, 0.9282, 0.1765, 0.0712, 0.3983, 0.08174, 0.3982, 0.0814, 0.462, 0.07066, 0.4622, 0.653, 0.3975, 0.7063, 0.3982, 0.7066, 0.462, 0.6524, 0.4613, 0.3481, 0.6174, 0.3488, 0.5157, 0.3826, 0.509, 0.3846, 0.6115, 0.4388, 0.4574, 0.4392, 0.5157, 0.4054, 0.509, 0.4065, 0.4503, 0.5546, 0.6365, 0.5898, 0.6365, 0.5898, 0.6952, 0.5546, 0.6952, 0.2721, 0.5932, 0.2814, 0.4963, 0.3488, 0.5157, 0.3481, 0.6174, 0.5013, 0.4409, 0.5066, 0.4963, 0.4392, 0.5157, 0.4388, 0.4574, 0.6021, 0.4144, 0.6033, 0.4667, 0.5066, 0.4963, 0.5013, 0.4409, 0.1603, 0.5577, 0.1629, 0.466, 0.1847, 0.4667, 0.1825, 0.558, 0.6237, 0.4135, 0.6251, 0.466, 0.6033, 0.4667, 0.6021, 0.4144, 0.1825, 0.558, 0.1847, 0.4667, 0.2814, 0.4963, 0.2721, 0.5932, 0.1369, 0.5728, 0.1357, 0.4613, 0.1629, 0.466, 0.1603, 0.5577, 0.653, 0.3975, 0.6524, 0.4613, 0.6251, 0.466, 0.6237, 0.4135, 0.7063, 0.3982, 0.7168, 0.3983, 0.7174, 0.4622, 0.7066, 0.462, 0.04032, 0.3937, 0.0712, 0.3983, 0.07066, 0.4622, 0.04006, 0.4514, 0.08174, 0.3982, 0.135, 0.3975, 0.1357, 0.4613, 0.0814, 0.462, 0.7477, 0.3937, 0.7786, 0.389, 0.7786, 0.4407, 0.748, 0.4514, 0.4652, 0.7783, 0.43, 0.7783, 0.43, 0.7267, 0.4652, 0.7267, 0.7067, 0.9647, 0.7067, 0.9562, 0.7477, 0.9562, 0.7477, 0.9647, 0.1891, 0.896, 0.2223, 0.8903, 0.2231, 0.9027, 0.1881, 0.9248, 0.9113, 0.8838, 0.9113, 0.8467, 0.9523, 0.8467, 0.9523, 0.8838, 0.9209, 0.3202, 0.8876, 0.3144, 0.9131, 0.2943, 0.9218, 0.2918, 0.9523, 0.7931, 0.9523, 0.8176, 0.9113, 0.8176, 0.9113, 0.7931, 0.7477, 0.9237, 0.7477, 0.9562, 0.7067, 0.9562, 0.7067, 0.9237, 0.9113, 0.8467, 0.9113, 0.8365, 0.9523, 0.8365, 0.9523, 0.8467, 0.9523, 0.7699, 0.9523, 0.7931, 0.9113, 0.7931, 0.9113, 0.7699, 0.9218, 0.349, 0.8868, 0.3269, 0.8876, 0.3144, 0.9209, 0.3202, 0.1881, 0.8676, 0.1968, 0.8701, 0.2223, 0.8903, 0.1891, 0.896, 0.5314, 0.9605, 0.5314, 0.9265, 0.5434, 0.9265, 0.5434, 0.9604, 0.4098, 0.9243, 0.4098, 0.9583, 0.3978, 0.9584, 0.3978, 0.9244, 0.3978, 0.9244, 0.3978, 0.9584, 0.3858, 0.9583, 0.3858, 0.9243, 0.43, 0.9633, 0.43, 0.9293, 0.4421, 0.9294, 0.4421, 0.9633, 0.4421, 0.9633, 0.4421, 0.9294, 0.4541, 0.9293, 0.4541, 0.9633, 0.9286, 0.6697, 0.9286, 0.6357, 0.9406, 0.6355, 0.9406, 0.6695, 0.3256, 0.9454, 0.3348, 0.9362, 0.3477, 0.9362, 0.3569, 0.9455, 0.3569, 0.9585, 0.3477, 0.9676, 0.3348, 0.9676, 0.3256, 0.9584, 0.9406, 0.6695, 0.9406, 0.6355, 0.9526, 0.6357, 0.9526, 0.6697, 0.5194, 0.9604, 0.5194, 0.9265, 0.5314, 0.9265, 0.5314, 0.9605, 0.8196, 0.9374, 0.8288, 0.9465, 0.8288, 0.9595, 0.8196, 0.9687, 0.8066, 0.9688, 0.7975, 0.9596, 0.7975, 0.9466, 0.8066, 0.9374, 0.8165, 0.9185, 0.8165, 0.7699, 0.8355, 0.7699, 0.8355, 0.9184, 0.7448, 0.6365, 0.7448, 0.7851, 0.7257, 0.7852, 0.7257, 0.6366, 0.7257, 0.6366, 0.7257, 0.7852, 0.7067, 0.7851, 0.7067, 0.6365, 0.8544, 0.9184, 0.8544, 0.7699, 0.8734, 0.7699, 0.8734, 0.9185, 0.8734, 0.9185, 0.8734, 0.7699, 0.8924, 0.7699, 0.8924, 0.9184, 0.6498, 0.7853, 0.6498, 0.6368, 0.6688, 0.6365, 0.6688, 0.785, 0.3181, 0.9172, 0.2976, 0.9173, 0.2831, 0.9028, 0.2831, 0.8822, 0.2976, 0.8677, 0.3181, 0.8676, 0.3326, 0.8821, 0.3326, 0.9026, 0.6688, 0.785, 0.6688, 0.6365, 0.6878, 0.6368, 0.6878, 0.7853, 0.7975, 0.9184, 0.7975, 0.7699, 0.8165, 0.7699, 0.8165, 0.9185, 0.1338, 0.9548, 0.1133, 0.9548, 0.09878, 0.9402, 0.09878, 0.9196, 0.1133, 0.9051, 0.1338, 0.9051, 0.1484, 0.9197, 0.1484, 0.9403, 0.9407, 0.3186, 0.9643, 0.3153, 0.9562, 0.3242, 0.9407, 0.3237, 0.9643, 0.3153, 0.9407, 0.3186, 0.9407, 0.2918, 0.9636, 0.292, 0.2108, 0.9437, 0.2108, 0.9672, 0.2046, 0.9639, 0.2046, 0.947, 0.9414, 0.3433, 0.9643, 0.3431, 0.9643, 0.37, 0.9407, 0.3666, 0.3067, 0.9452, 0.3067, 0.9685, 0.2831, 0.9685, 0.2831, 0.9452, 0.4111, 0.7983, 0.4111, 0.8251, 0.3876, 0.8251, 0.3876, 0.7983, 0.242, 0.9415, 0.2575, 0.9415, 0.2575, 0.9651, 0.242, 0.9651, 0.9407, 0.3666, 0.9643, 0.37, 0.9643, 0.3751, 0.9488, 0.3755, 0.3876, 0.8251, 0.4111, 0.8251, 0.4111, 0.8302, 0.3876, 0.8302, 0.3067, 0.9452, 0.2831, 0.9452, 0.2831, 0.9362, 0.3067, 0.9362, 0.9271, 0.7127, 0.9435, 0.7126, 0.9435, 0.7207, 0.9272, 0.7208, 0.4111, 0.7983, 0.3876, 0.7983, 0.3909, 0.7976, 0.4078, 0.7976, 0.2108, 0.9672, 0.1881, 0.9672, 0.1883, 0.9639, 0.2046, 0.9639, 0.1881, 0.9437, 0.2108, 0.9437, 0.2046, 0.947, 0.1883, 0.947, 0.7741, 0.9638, 0.7741, 0.9807, 0.7666, 0.9807, 0.7666, 0.9638, 0.9769, 0.1149, 0.9769, 0.1317, 0.9688, 0.1317, 0.9688, 0.1149, 0.4078, 0.7976, 0.3909, 0.7976, 0.3909, 0.7895, 0.4078, 0.7895, 0.6572, 0.914, 0.6736, 0.9141, 0.6735, 0.9222, 0.6572, 0.9221, 0.4078, 0.7872, 0.3909, 0.7872, 0.3909, 0.7695, 0.4078, 0.7695, 0.4078, 0.7895, 0.3909, 0.7895, 0.3909, 0.7872, 0.4078, 0.7872, 0.6572, 0.9221, 0.6735, 0.9222, 0.6737, 0.9245, 0.6498, 0.9236, 0.9272, 0.7208, 0.9435, 0.7207, 0.9509, 0.7222, 0.927, 0.7231, 0.927, 0.7408, 0.9505, 0.7413, 0.9435, 0.7433, 0.9273, 0.7434, 0.6498, 0.9236, 0.6737, 0.9245, 0.6737, 0.9422, 0.6502, 0.9427, 0.927, 0.7231, 0.9509, 0.7222, 0.9505, 0.7413, 0.927, 0.7408, 0.9715, 0.6743, 0.9883, 0.6743, 0.9883, 0.6934, 0.9715, 0.6934, 0.9854, 0.2487, 0.9854, 0.2612, 0.9788, 0.2612, 0.9788, 0.2487, 0.9853, 0.4171, 0.9853, 0.4339, 0.9785, 0.4317, 0.9785, 0.4192, 0.4078, 0.7695, 0.3909, 0.7695, 0.3931, 0.767, 0.4056, 0.767, 0.6502, 0.9427, 0.6737, 0.9422, 0.6734, 0.9448, 0.6573, 0.9447, 0.4056, 0.7604, 0.3931, 0.7604, 0.3881, 0.7582, 0.4106, 0.7582, 0.4056, 0.767, 0.3931, 0.767, 0.3931, 0.7604, 0.4056, 0.7604, 0.6573, 0.9447, 0.6734, 0.9448, 0.6734, 0.9513, 0.6572, 0.9513, 0.9273, 0.7434, 0.9435, 0.7433, 0.9435, 0.7499, 0.9273, 0.7499, 0.9097, 0.6925, 0.8868, 0.6937, 0.8868, 0.572, 0.9097, 0.5708, 0.9794, 0.9189, 0.9794, 0.9028, 0.9844, 0.9027, 0.9844, 0.9255, 0.9669, 0.9028, 0.9669, 0.9189, 0.9619, 0.9255, 0.9619, 0.9027, 0.9669, 0.9189, 0.9794, 0.9189, 0.9844, 0.9255, 0.9619, 0.9255, 0.9619, 0.967, 0.9619, 0.9444, 0.9844, 0.9444, 0.9844, 0.967, 0.8868, 0.1512, 0.9093, 0.1512, 0.9093, 0.2729, 0.8868, 0.2729, 0.4106, 0.7582, 0.3881, 0.7582, 0.3881, 0.6365, 0.4106, 0.6365, 0.9097, 0.1323, 0.8868, 0.1311, 0.8868, 0.009451, 0.9097, 0.01064, 0.7168, 0.3983, 0.7477, 0.3937, 0.748, 0.4514, 0.7174, 0.4622, 0.009453, 0.389, 0.04032, 0.3937, 0.04006, 0.4514, 0.009456, 0.4407, 0.7164, 0.3454, 0.7475, 0.3458, 0.7477, 0.3937, 0.7168, 0.3983, 0.009451, 0.3462, 0.04055, 0.3458, 0.04032, 0.3937, 0.009453, 0.389, 0.01473, 0.2668, 0.04509, 0.26, 0.04426, 0.3426, 0.01463, 0.3439, 0.7721, 0.243, 0.7451, 0.2364, 0.7419, 0.009655, 0.7713, 0.009859, 0.01463, 0.3439, 0.04426, 0.3426, 0.04055, 0.3458, 0.009451, 0.3462, 0.009456, 0.4407, 0.04006, 0.4514, 0.03959, 0.5523, 0.00946, 0.5309, 0.7174, 0.4622, 0.748, 0.4514, 0.7484, 0.5523, 0.7183, 0.5737, 0.7419, 0.8683, 0.7419, 0.8362, 0.7772, 0.8362, 0.7772, 0.8683, 0.7141, 0.3412, 0.7438, 0.3426, 0.7475, 0.3458, 0.7164, 0.3454, 0.7126, 0.2531, 0.7429, 0.26, 0.7438, 0.3426, 0.7141, 0.3412, 0.4887, 0.8752, 0.4594, 0.8752, 0.4594, 0.84, 0.4887, 0.84, 0.7181, 0.2298, 0.7451, 0.2364, 0.7429, 0.26, 0.7126, 0.2531, 0.06991, 0.2298, 0.0429, 0.2364, 0.04616, 0.009655, 0.07559, 0.009451, 0.07546, 0.2531, 0.04509, 0.26, 0.0429, 0.2364, 0.06991, 0.2298, 0.4887, 0.9104, 0.4594, 0.9104, 0.4594, 0.8752, 0.4887, 0.8752, 0.7067, 0.8683, 0.7067, 0.8362, 0.7419, 0.8362, 0.7419, 0.8683, 0.5005, 0.7783, 0.4652, 0.7783, 0.4652, 0.7267, 0.5005, 0.7267, 0.5194, 0.6365, 0.5546, 0.6365, 0.5546, 0.6952, 0.5194, 0.6952, 0.03237, 0.9126, 0.03237, 0.929, 0.009451, 0.929, 0.009451, 0.9126, 0.5746, 0.9593, 0.5623, 0.9593, 0.5623, 0.9429, 0.5746, 0.9429, 0.7187, 0.8793, 0.7419, 0.8793, 0.7419, 0.9048, 0.7255, 0.9048, 0.4973, 0.9293, 0.4973, 0.9457, 0.473, 0.9457, 0.473, 0.9293, 0.05407, 0.9058, 0.05407, 0.929, 0.03237, 0.929, 0.03237, 0.9126, 0.7975, 0.0585, 0.7975, 0.01756, 0.8327, 0.01756, 0.8327, 0.0585, 0.009451, 0.8512, 0.04466, 0.8512, 0.04466, 0.8869, 0.009451, 0.8869, 0.5194, 0.6952, 0.5546, 0.6952, 0.5546, 0.7977, 0.5194, 0.7977, 0.09878, 0.791, 0.134, 0.791, 0.134, 0.8544, 0.09878, 0.8544, 0.09878, 0.8544, 0.134, 0.8544, 0.134, 0.8862, 0.09878, 0.8862, 0.09878, 0.6885, 0.134, 0.6885, 0.134, 0.791, 0.09878, 0.791, 0.009451, 0.6805, 0.04466, 0.6805, 0.04466, 0.7732, 0.009451, 0.7732, 0.009451, 0.7732, 0.04466, 0.7732, 0.04466, 0.8512, 0.009451, 0.8512, 0.009451, 0.6584, 0.04466, 0.6584, 0.04466, 0.6805, 0.009451, 0.6805, 0.09878, 0.6365, 0.134, 0.6365, 0.134, 0.667, 0.09878, 0.667, 0.09878, 0.667, 0.134, 0.667, 0.134, 0.6885, 0.09878, 0.6885, 0.5005, 0.8211, 0.4652, 0.8211, 0.4652, 0.7783, 0.5005, 0.7783, 0.7975, 0.3452, 0.8327, 0.3452, 0.8327, 0.3982, 0.7975, 0.3982, 0.7975, 0.01756, 0.7975, 0.009451, 0.8327, 0.009451, 0.8327, 0.01756, 0.7187, 0.8793, 0.7067, 0.8683, 0.7419, 0.8683, 0.7419, 0.8793, 0.02142, 0.6365, 0.04466, 0.6365, 0.04466, 0.6584, 0.009451, 0.6584, 0.7067, 0.8362, 0.7067, 0.8041, 0.7419, 0.8041, 0.7419, 0.8362, 0.7687, 0.6365, 0.7687, 0.6717, 0.7637, 0.6717, 0.7637, 0.6365, 0.5005, 0.7267, 0.4652, 0.7267, 0.4652, 0.6365, 0.5005, 0.6365, 0.8679, 0.4941, 0.8327, 0.4941, 0.8327, 0.4171, 0.8679, 0.4171, 0.7975, 0.2399, 0.8327, 0.2399, 0.8327, 0.3393, 0.7975, 0.3392, 0.7975, 0.3392, 0.8327, 0.3393, 0.8327, 0.3452, 0.7975, 0.3452, 0.7975, 0.518, 0.8327, 0.518, 0.8327, 0.751, 0.7975, 0.751, 0.8679, 0.2171, 0.8327, 0.2171, 0.8327, 0.0585, 0.8679, 0.0585, 0.4594, 0.9104, 0.43, 0.9104, 0.43, 0.8752, 0.4594, 0.8752, 0.8679, 0.2171, 0.8679, 0.2399, 0.8327, 0.2399, 0.8327, 0.2171, 0.8679, 0.4941, 0.8679, 0.518, 0.8327, 0.518, 0.8327, 0.4941])
me_cube.materials.append(mat_material)
me_cube.use_mirror_vertex_groups = False
me_cube.use_paint_bone_selection = False
me_cube.use_paint_mask = True
me_cube.update()
me_cube_001 = bpy.data.meshes.new('Cube.001')
me_cube_001.from_pydata([(-0.589, -0.4278, -1.791), (-1.484, -0.3206, 2.187), (-0.589, 0.4278, -1.791), (-1.484, 0.3206, 2.187), (1.272, -0.4278, -1.78), (0.2278, -0.3206, 2.646), (1.272, 0.4278, -1.78), (0.2278, 0.3206, 2.646), (-0.5868, -0.4278, -2.112), (-0.5868, 0.4278, -2.112), (1.275, -0.4278, -2.08), (1.275, 0.4278, -2.08), (-1.133, -0.4278, -1.795), (-1.133, 0.4278, -1.795), (-1.109, -0.4278, -2.115), (-1.109, 0.4278, -2.115), (-0.7026, 0.0, -1.704), (-1.653, 0.0, 2.266), (1.498, 0.0, -1.769), (0.3295, 0.0, 2.777), (-0.5749, 0.0, -2.272), (1.457, 0.0, -2.194), (-1.231, 0.0, -1.695), (-1.227, 0.0, -2.232)], [], [(16, 17, 3, 2), (2, 3, 7, 6), (18, 19, 5, 4), (4, 5, 1, 0), (16, 2, 13, 22), (19, 17, 1, 5), (20, 21, 10, 8), (18, 4, 10, 21), (4, 0, 8, 10), (2, 6, 11, 9), (22, 13, 15, 23), (2, 9, 15, 13), (20, 8, 14, 23), (8, 0, 12, 14), (9, 20, 23, 15), (12, 22, 23, 14), (6, 18, 21, 11), (9, 11, 21, 20), (7, 3, 17, 19), (0, 16, 22, 12), (6, 7, 19, 18), (0, 1, 17, 16)])
me_cube_001.polygons.foreach_set('use_smooth', [True] * 22)
_uv = me_cube_001.uv_layers.new(name='UVMap')
_uv.uv.foreach_set('vector', [0.8373, 0.5872, 0.8287, 0.003806, 0.8771, 0.01743, 0.9003, 0.6013, 0.4695, 0.6496, 0.3906, 0.06627, 0.6425, 0.02176, 0.7373, 0.6714, 0.003806, 0.6721, 0.1149, 0.003806, 0.1311, 0.02176, 0.03639, 0.6714, 0.03639, 0.6714, 0.1311, 0.02176, 0.383, 0.06627, 0.3042, 0.6496, 0.01913, 0.8007, 0.003806, 0.7409, 0.08207, 0.7402, 0.09498, 0.7999, 0.9504, 0.6089, 0.9507, 0.9, 0.9028, 0.8777, 0.9028, 0.626, 0.8437, 0.9021, 0.8414, 0.6089, 0.8949, 0.6355, 0.8952, 0.9041, 0.003806, 0.6721, 0.03639, 0.6714, 0.03982, 0.7145, 0.01506, 0.7326, 0.03639, 0.6714, 0.3042, 0.6496, 0.3079, 0.6957, 0.03982, 0.7145, 0.4695, 0.6496, 0.7373, 0.6714, 0.7338, 0.7145, 0.4658, 0.6957, 0.1026, 0.803, 0.1181, 0.7402, 0.1645, 0.7402, 0.1797, 0.8035, 0.4695, 0.6496, 0.4658, 0.6957, 0.3906, 0.6897, 0.3913, 0.6433, 0.8437, 0.9021, 0.8952, 0.9041, 0.895, 0.9795, 0.8415, 0.9962, 0.3079, 0.6957, 0.3042, 0.6496, 0.3824, 0.6433, 0.383, 0.6897, 0.7778, 0.9036, 0.8437, 0.9021, 0.8415, 0.9962, 0.7776, 0.979, 0.1184, 0.8631, 0.1026, 0.803, 0.1797, 0.8035, 0.1648, 0.8631, 0.7373, 0.6714, 0.7699, 0.6721, 0.7586, 0.7326, 0.7338, 0.7145, 0.7778, 0.9036, 0.7775, 0.6349, 0.8414, 0.6089, 0.8437, 0.9021, 0.9947, 0.6241, 0.9947, 0.8758, 0.9507, 0.9, 0.9504, 0.6089, 0.003806, 0.8636, 0.01913, 0.8007, 0.09498, 0.7999, 0.08207, 0.863, 0.7373, 0.6714, 0.6425, 0.02176, 0.6588, 0.003806, 0.7699, 0.6721, 0.7775, 0.6013, 0.7851, 0.01743, 0.8287, 0.003806, 0.8373, 0.5872])
me_cube_001.materials.append(mat_material_001)
me_cube_001.use_mirror_y = True
me_cube_001.update()
me_cube_002 = bpy.data.meshes.new('Cube.002')
me_cube_002.from_pydata([(-0.03912, -0.5533, 1.219), (-0.03912, 0.5808, 1.219), (0.4205, 0.4076, 1.224), (0.4205, -0.3802, 1.224), (0.3654, -0.3802, 1.481), (0.1715, -0.2913, 1.826), (0.3654, 0.4076, 1.481), (0.1715, 0.3167, 1.826), (-0.04577, 0.5808, 1.466), (-0.06195, 0.2966, 2.066), (-0.04577, -0.5533, 1.466), (-0.06195, -0.2692, 2.066), (-0.02972, -0.5174, 0.8706), (-0.02972, 0.5448, 0.8706), (0.4217, 0.4076, 0.8838), (0.4217, -0.3802, 0.8838), (0.5341, 0.0137, 1.531), (0.3658, 0.0137, 1.946), (0.5952, 0.0137, 1.243), (-0.06732, 0.0137, 2.265), (0.5714, 0.0137, 0.866), (-0.4983, 0.4076, 1.199), (-0.4983, -0.3802, 1.199), (-0.4572, -0.3802, 1.459), (-0.2821, -0.2913, 1.814), (-0.4572, 0.4076, 1.459), (-0.2821, 0.3167, 1.814), (-0.4812, 0.4076, 0.8595), (-0.4812, -0.3802, 0.8595), (-0.6283, 0.0137, 1.499), (-0.4827, 0.0137, 1.924), (-0.6738, 0.0137, 1.209), (-0.6297, 0.0137, 0.8336)], [], [(8, 9, 7, 6), (16, 17, 5, 4), (4, 10, 0, 3), (16, 4, 3, 18), (8, 6, 2, 1), (17, 19, 11, 5), (3, 0, 12, 15), (4, 5, 11, 10), (1, 2, 14, 13), (18, 3, 15, 20), (2, 18, 20, 14), (7, 9, 19, 17), (6, 16, 18, 2), (6, 7, 17, 16), (8, 25, 26, 9), (29, 23, 24, 30), (23, 22, 0, 10), (29, 31, 22, 23), (8, 1, 21, 25), (30, 24, 11, 19), (22, 28, 12, 0), (23, 10, 11, 24), (1, 13, 27, 21), (31, 32, 28, 22), (21, 27, 32, 31), (26, 30, 19, 9), (25, 21, 31, 29), (25, 29, 30, 26)])
me_cube_002.polygons.foreach_set('use_smooth', [True] * 28)
_uv = me_cube_002.uv_layers.new(name='UVMap')
_uv.uv.foreach_set('vector', [0.4878, 0.8666, 0.4654, 0.7567, 0.5163, 0.7901, 0.5632, 0.8447, 0.06606, 0.6182, 0.07255, 0.5377, 0.1387, 0.5529, 0.1447, 0.6217, 0.419, 0.6282, 0.488, 0.6125, 0.4996, 0.656, 0.4228, 0.6761, 0.06606, 0.6182, 0.1447, 0.6217, 0.144, 0.6698, 0.06529, 0.6718, 0.4878, 0.8666, 0.5632, 0.8447, 0.5837, 0.8882, 0.4993, 0.9101, 0.07255, 0.5377, 0.098, 0.4654, 0.1479, 0.5017, 0.1387, 0.5529, 0.4228, 0.6761, 0.4996, 0.656, 0.5168, 0.717, 0.4402, 0.7356, 0.419, 0.6282, 0.4365, 0.5568, 0.4651, 0.5027, 0.488, 0.6125, 0.4993, 0.9101, 0.5837, 0.8882, 0.5982, 0.9486, 0.5163, 0.9711, 0.06529, 0.6718, 0.144, 0.6698, 0.1479, 0.7308, 0.07127, 0.7386, 0.01053, 0.6685, 0.06529, 0.6718, 0.07127, 0.7386, 0.0144, 0.7295, 0.1141, 0.811, 0.1178, 0.7642, 0.1694, 0.7597, 0.1694, 0.8441, 0.01124, 0.6204, 0.06606, 0.6182, 0.06529, 0.6718, 0.01053, 0.6685, 0.5632, 0.8447, 0.5163, 0.7901, 0.5515, 0.7567, 0.5986, 0.8237, 0.4878, 0.8666, 0.4188, 0.882, 0.4366, 0.8106, 0.4654, 0.7567, 0.5986, 0.5692, 0.5633, 0.5904, 0.5161, 0.536, 0.5513, 0.5024, 0.5633, 0.5904, 0.584, 0.6339, 0.4996, 0.656, 0.488, 0.6125, 0.2702, 0.6183, 0.2694, 0.672, 0.2147, 0.6686, 0.2154, 0.6204, 0.4878, 0.8666, 0.4993, 0.9101, 0.4224, 0.9299, 0.4188, 0.882, 0.5513, 0.5024, 0.5161, 0.536, 0.4651, 0.5027, 0.4612, 0.4637, 0.584, 0.6339, 0.5986, 0.6941, 0.5168, 0.717, 0.4996, 0.656, 0.5633, 0.5904, 0.488, 0.6125, 0.4651, 0.5027, 0.5161, 0.536, 0.4993, 0.9101, 0.5163, 0.9711, 0.4396, 0.9895, 0.4224, 0.9299, 0.2694, 0.672, 0.2754, 0.7387, 0.2186, 0.7295, 0.2147, 0.6686, 0.3481, 0.6699, 0.352, 0.7309, 0.2754, 0.7387, 0.2694, 0.672, 0.3425, 0.553, 0.2766, 0.5378, 0.3021, 0.4653, 0.352, 0.5017, 0.3488, 0.6218, 0.3481, 0.6699, 0.2694, 0.672, 0.2702, 0.6183, 0.3488, 0.6218, 0.2702, 0.6183, 0.2766, 0.5378, 0.3425, 0.553])
me_cube_002.materials.append(mat_material_002)
me_cube_002.use_mirror_y = True
me_cube_002.use_paint_bone_selection = False
me_cube_002.use_paint_mask = True
me_cube_002.update()
me_cube_003 = bpy.data.meshes.new('Cube.003')
me_cube_003.from_pydata([(-0.02972, -0.5174, 0.8706), (-0.02972, 0.5448, 0.8706), (0.4217, 0.4076, 0.8838), (0.4217, -0.3802, 0.8838), (-0.0288, -0.6622, 0.8365), (-0.0288, 0.6896, 0.8365), (0.5055, 0.554, 0.847), (0.5055, -0.5266, 0.847), (0.005245, -0.6997, -0.4262), (0.005245, 0.7271, -0.4262), (0.5537, 0.554, -0.3723), (0.5537, -0.5266, -0.3723), (0.02806, -0.69, -1.273), (0.02806, 0.7174, -1.273), (0.5947, 0.554, -1.161), (0.5947, -0.5266, -1.161), (0.03137, -0.5959, -1.395), (0.03137, 0.6233, -1.395), (0.5187, 0.4582, -1.298), (0.5187, -0.4308, -1.298), (0.03189, -0.5684, -1.528), (0.03189, 0.5959, -1.528), (0.6145, 0.4582, -1.495), (0.6145, -0.4308, -1.495), (0.5714, 0.0137, 0.866), (0.6537, 0.0137, 0.8315), (0.7292, 0.01371, -0.3642), (0.7659, 0.01371, -1.201), (0.6943, 0.01371, -1.303), (0.02595, 0.01371, -1.533), (0.7609, 0.01371, -1.463), (-0.4812, 0.4076, 0.8595), (-0.4812, -0.3802, 0.8595), (-0.5629, 0.554, 0.8182), (-0.5629, -0.5266, 0.8182), (-0.5453, 0.554, -0.4019), (-0.5453, -0.5266, -0.4019), (-0.5437, 0.554, -1.192), (-0.5437, -0.5266, -1.192), (-0.4605, 0.4582, -1.324), (-0.4605, -0.4308, -1.324), (-0.5455, 0.4582, -1.526), (-0.5455, -0.4308, -1.526), (-0.6297, 0.0137, 0.8336), (-0.7101, 0.0137, 0.7948), (-0.721, 0.0137, -0.4033), (-0.7125, 0.01371, -1.24), (-0.6356, 0.01371, -1.338), (-0.6996, 0.01371, -1.502)], [], [(1, 2, 6, 5), (25, 7, 11, 26), (24, 3, 7, 25), (3, 0, 4, 7), (9, 10, 14, 13), (7, 4, 8, 11), (5, 6, 10, 9), (27, 15, 19, 28), (26, 11, 15, 27), (11, 8, 12, 15), (28, 19, 23, 30), (15, 12, 16, 19), (13, 14, 18, 17), (29, 30, 23, 20), (19, 16, 20, 23), (17, 18, 22, 21), (21, 22, 30, 29), (18, 28, 30, 22), (10, 26, 27, 14), (14, 27, 28, 18), (2, 24, 25, 6), (6, 25, 26, 10), (1, 5, 33, 31), (44, 45, 36, 34), (43, 44, 34, 32), (32, 34, 4, 0), (9, 13, 37, 35), (34, 36, 8, 4), (5, 9, 35, 33), (46, 47, 40, 38), (45, 46, 38, 36), (36, 38, 12, 8), (47, 48, 42, 40), (38, 40, 16, 12), (13, 17, 39, 37), (29, 20, 42, 48), (40, 42, 20, 16), (17, 21, 41, 39), (21, 29, 48, 41), (39, 41, 48, 47), (35, 37, 46, 45), (37, 39, 47, 46), (31, 33, 44, 43), (33, 35, 45, 44)])
me_cube_003.polygons.foreach_set('use_smooth', [True] * 44)
_uv = me_cube_003.uv_layers.new(name='UVMap')
_uv.uv.foreach_set('vector', [0.6451, 0.887, 0.6897, 0.9601, 0.6677, 0.9821, 0.6197, 0.8944, 0.2959, 0.02328, 0.3975, 0.02103, 0.3979, 0.2416, 0.2944, 0.2405, 0.7662, 0.9689, 0.8291, 0.9244, 0.859, 0.9332, 0.7701, 0.984, 0.8291, 0.9244, 0.8331, 0.8389, 0.8589, 0.8331, 0.859, 0.9332, 0.7502, 0.2426, 0.8537, 0.2349, 0.8569, 0.379, 0.75, 0.397, 0.4264, 0.01053, 0.5202, 0.0118, 0.5187, 0.2426, 0.423, 0.2332, 0.7517, 0.01181, 0.8516, 0.01221, 0.8537, 0.2349, 0.7502, 0.2426, 0.2944, 0.3919, 0.3975, 0.3845, 0.387, 0.4058, 0.2997, 0.4079, 0.2944, 0.2405, 0.3979, 0.2416, 0.3975, 0.3845, 0.2944, 0.3919, 0.423, 0.2332, 0.5187, 0.2426, 0.5185, 0.397, 0.419, 0.3772, 0.2997, 0.4079, 0.387, 0.4058, 0.381, 0.4443, 0.2956, 0.4388, 0.419, 0.3772, 0.5185, 0.397, 0.5205, 0.4186, 0.4355, 0.4011, 0.75, 0.397, 0.8569, 0.379, 0.8445, 0.4026, 0.752, 0.4186, 0.7229, 0.5925, 0.7538, 0.7234, 0.6686, 0.7159, 0.6197, 0.618, 0.4355, 0.4011, 0.5205, 0.4186, 0.5216, 0.4426, 0.419, 0.4374, 0.752, 0.4186, 0.8445, 0.4026, 0.8608, 0.4393, 0.752, 0.4426, 0.8267, 0.5691, 0.8267, 0.6786, 0.7538, 0.7234, 0.7229, 0.5925, 0.2366, 0.3971, 0.2997, 0.4079, 0.2956, 0.4388, 0.2306, 0.4356, 0.2151, 0.2311, 0.2944, 0.2405, 0.2944, 0.3919, 0.2147, 0.374, 0.0279, 0.7597, 0.04124, 0.8623, 0.0279, 0.8599, 0.01053, 0.7744, 0.6897, 0.9601, 0.7662, 0.9689, 0.7701, 0.984, 0.6677, 0.9821, 0.2147, 0.01053, 0.2959, 0.02328, 0.2944, 0.2405, 0.2151, 0.2311, 0.6451, 0.887, 0.6197, 0.8944, 0.6197, 0.7945, 0.6491, 0.8015, 0.09168, 0.02344, 0.09014, 0.2406, 0.01094, 0.231, 0.01053, 0.01053, 0.7122, 0.7579, 0.7088, 0.7445, 0.8109, 0.7455, 0.7885, 0.7658, 0.7885, 0.7658, 0.8109, 0.7455, 0.8589, 0.8331, 0.8331, 0.8389, 0.7502, 0.2426, 0.75, 0.397, 0.6504, 0.3772, 0.6544, 0.2332, 0.6202, 0.0122, 0.6223, 0.2349, 0.5187, 0.2426, 0.5202, 0.0118, 0.7517, 0.01181, 0.7502, 0.2426, 0.6544, 0.2332, 0.6578, 0.01053, 0.0623, 0.7597, 0.07566, 0.762, 0.09305, 0.8476, 0.07566, 0.8623, 0.09014, 0.2406, 0.09017, 0.3919, 0.01053, 0.3739, 0.01094, 0.231, 0.6223, 0.2349, 0.6254, 0.379, 0.5185, 0.397, 0.5187, 0.2426, 0.09543, 0.4079, 0.09089, 0.439, 0.02637, 0.4355, 0.03239, 0.397, 0.6254, 0.379, 0.6131, 0.4026, 0.5205, 0.4186, 0.5185, 0.397, 0.75, 0.397, 0.752, 0.4186, 0.6669, 0.4011, 0.6504, 0.3772, 0.7229, 0.5925, 0.6197, 0.618, 0.6199, 0.5096, 0.6925, 0.4637, 0.6131, 0.4026, 0.6294, 0.4393, 0.5216, 0.4426, 0.5205, 0.4186, 0.752, 0.4186, 0.752, 0.4426, 0.6504, 0.4374, 0.6669, 0.4011, 0.8267, 0.5691, 0.7229, 0.5925, 0.6925, 0.4637, 0.778, 0.4723, 0.1827, 0.4058, 0.1767, 0.4443, 0.09089, 0.439, 0.09543, 0.4079, 0.1936, 0.2417, 0.1932, 0.3846, 0.09017, 0.3919, 0.09014, 0.2406, 0.1932, 0.3846, 0.1827, 0.4058, 0.09543, 0.4079, 0.09017, 0.3919, 0.6491, 0.8015, 0.6197, 0.7945, 0.7088, 0.7445, 0.7122, 0.7579, 0.1932, 0.02123, 0.1936, 0.2417, 0.09014, 0.2406, 0.09168, 0.02344])
me_cube_003.materials.append(mat_material_002)
me_cube_003.use_mirror_y = True
me_cube_003.use_paint_bone_selection = False
me_cube_003.use_paint_mask = True
me_cube_003.update()

# ---- objects
ob_cube = bpy.data.objects.new('Cube', me_cube)
ob_cube_001 = bpy.data.objects.new('Cube.001', me_cube_001)
ob_cube_002 = bpy.data.objects.new('Cube.002', me_cube_002)
ob_cube_003 = bpy.data.objects.new('Cube.003', me_cube_003)

# ---- transforms, parenting, visibility, modifiers, constraints
ob_cube.location = (0.0, 0.0, 0.0)
ob_cube.lock_rotations_4d = False
ob_cube.empty_display_type = 'ARROWS'
ob_cube.lineart.crease_threshold = 0.0
ob_cube_001.location = (1.609, 0.005992, -0.5393)
ob_cube_001.scale = (0.5597, 0.5597, 0.5597)
ob_cube_001.use_mesh_mirror_y = True
ob_cube_002.location = (1.455, -3.348, -0.4025)
ob_cube_002.rotation_euler = (6.509e-12, 0.009825, 1.32e-09)
ob_cube_002.scale = (0.2399, 0.2399, 0.2399)
ob_cube_002.use_mesh_mirror_y = True
ob_cube_003.location = (1.455, -3.348, -0.4025)
ob_cube_003.rotation_euler = (6.509e-12, 0.009825, 1.32e-09)
ob_cube_003.scale = (0.2399, 0.2399, 0.2399)
ob_cube_003.use_mesh_mirror_y = True

# ---- collection membership
col_collection.objects.link(ob_cube)
col_collection.objects.link(ob_cube_001)
col_collection.objects.link(ob_cube_002)
col_collection.objects.link(ob_cube_003)

# ---- scene / render settings (as saved in the file)
scene.frame_start = 1; scene.frame_end = 250; scene.frame_set(0)
scene.render.engine = 'BLENDER_EEVEE_NEXT'
scene.cycles.sampling_pattern = 'TABULATED_SOBOL'
bpy.context.view_layer.update()

# ---- added for rendering (the .blend has no active camera and no usable light): camera, sun
cam_auto = bpy.data.cameras.new('AutoCamera')
cam_auto.lens = 50.0
cam_auto.sensor_width = 36.0
cam_auto.clip_end = 1000.0
ob_auto_camera = bpy.data.objects.new('AutoCamera', cam_auto)
scene.collection.objects.link(ob_auto_camera)
ob_auto_camera.location = (6.6657, -9.53882, 5.20818)
ob_auto_camera.rotation_euler = (1.09748, -7.21219e-08, 0.694738)
scene.camera = ob_auto_camera
light_auto_sun = bpy.data.lights.new('AutoSun', 'SUN')
light_auto_sun.energy = 3.0
light_auto_sun.angle = 0.0523599
ob_auto_sun = bpy.data.objects.new('AutoSun', light_auto_sun)
scene.collection.objects.link(ob_auto_sun)
ob_auto_sun.rotation_euler = (0.872665, 0.174533, 0.523599)
bpy.context.view_layer.update()
